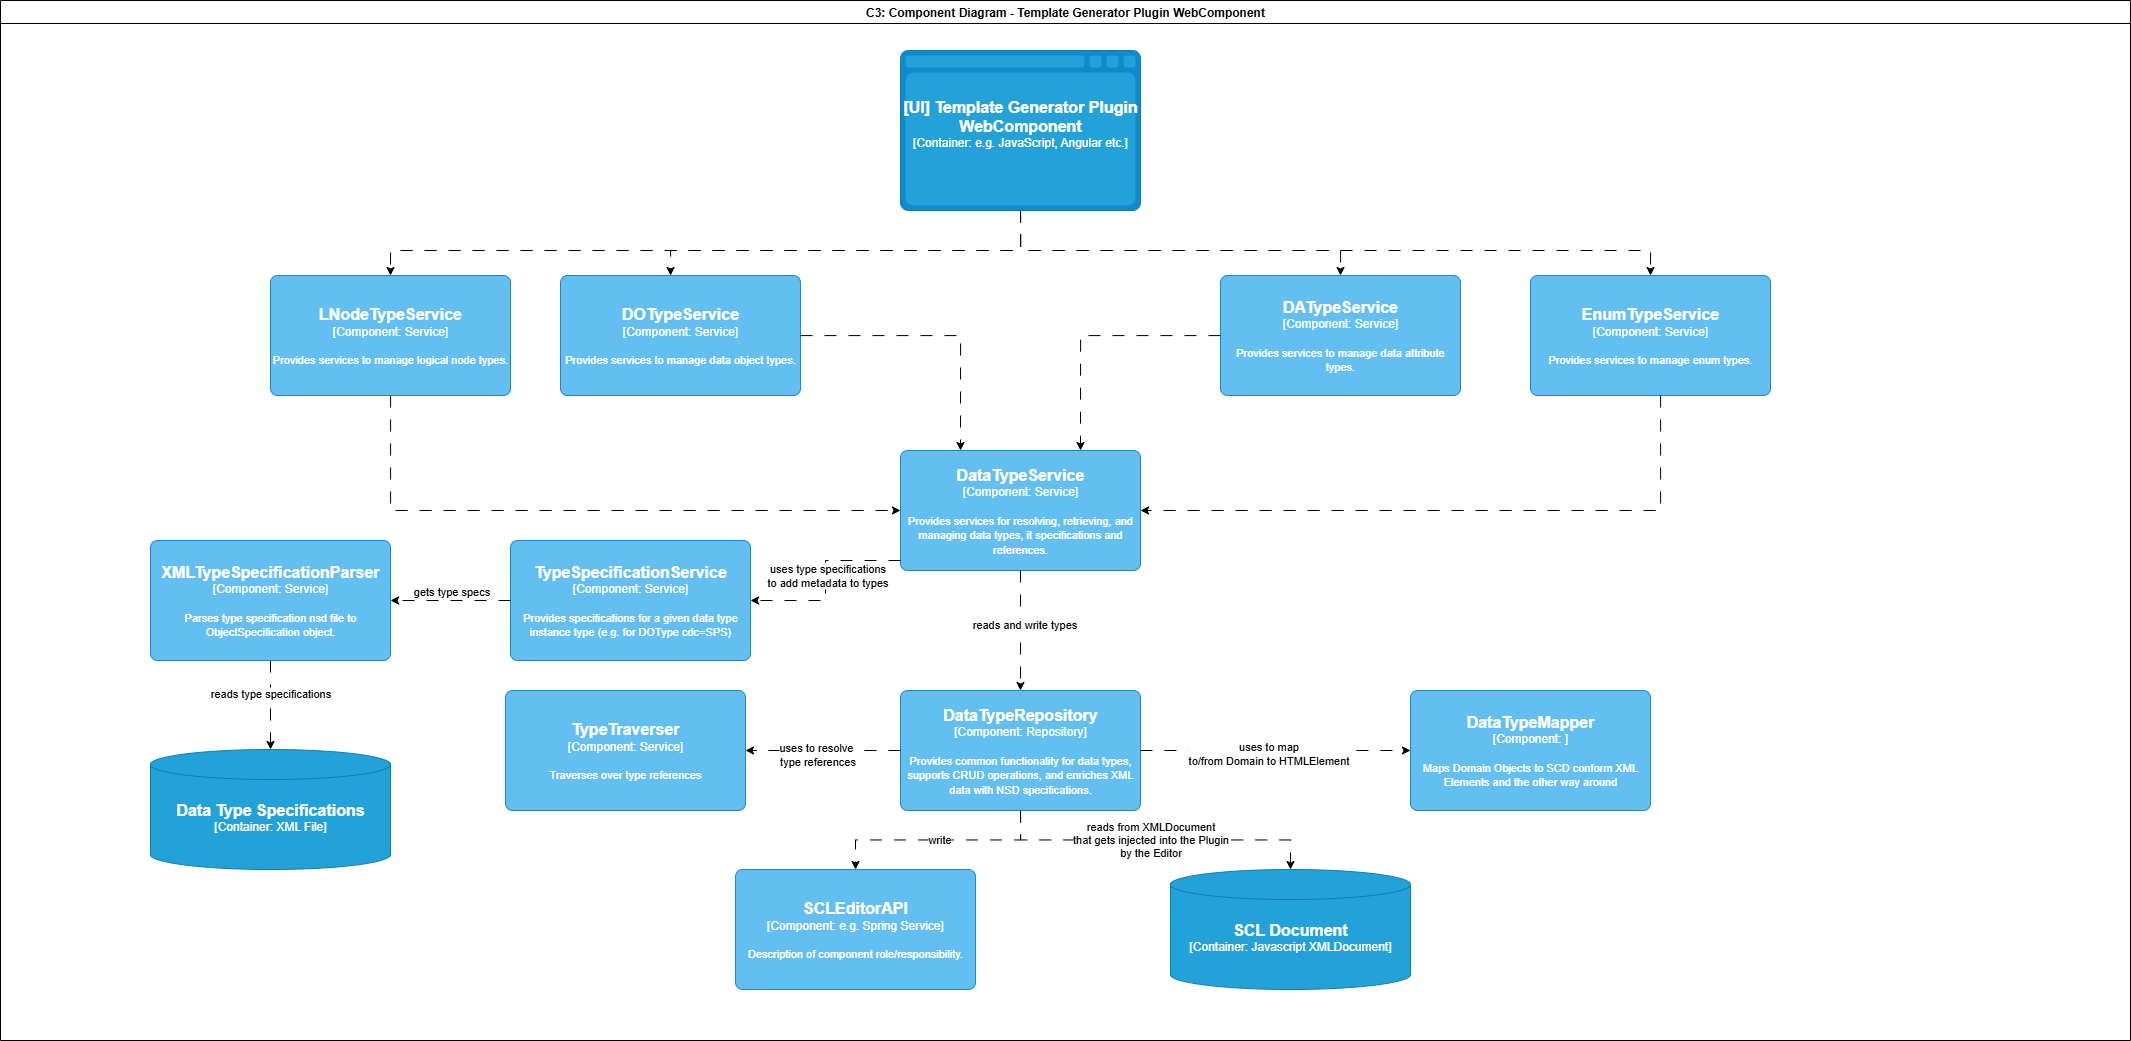

The diagram above was exported from draw.io. Its source (the exported page's mxGraphModel, read from the mxfile embedded in the PNG):
<mxGraphModel dx="7891" dy="3174" grid="1" gridSize="10" guides="1" tooltips="1" connect="1" arrows="1" fold="1" page="1" pageScale="1" pageWidth="827" pageHeight="1169" math="0" shadow="0">
  <root>
    <mxCell id="0" />
    <mxCell id="1" parent="0" />
    <mxCell id="2" value="C3: Component Diagram - Template Generator Plugin WebComponent" style="swimlane;whiteSpace=wrap;html=1;" vertex="1" parent="1">
      <mxGeometry x="-4100" y="290" width="2130" height="1040" as="geometry" />
    </mxCell>
    <mxCell id="3" style="edgeStyle=orthogonalEdgeStyle;rounded=0;orthogonalLoop=1;jettySize=auto;html=1;exitX=0.5;exitY=1;exitDx=0;exitDy=0;exitPerimeter=0;dashed=1;dashPattern=12 12;entryX=0.5;entryY=0;entryDx=0;entryDy=0;entryPerimeter=0;" edge="1" parent="2" source="6" target="8">
      <mxGeometry relative="1" as="geometry">
        <Array as="points">
          <mxPoint x="1020" y="250" />
          <mxPoint x="390" y="250" />
        </Array>
      </mxGeometry>
    </mxCell>
    <mxCell id="4" style="edgeStyle=orthogonalEdgeStyle;rounded=0;orthogonalLoop=1;jettySize=auto;html=1;dashed=1;dashPattern=12 12;" edge="1" parent="2" source="6" target="9">
      <mxGeometry relative="1" as="geometry">
        <Array as="points">
          <mxPoint x="1020" y="250" />
          <mxPoint x="670" y="250" />
        </Array>
      </mxGeometry>
    </mxCell>
    <mxCell id="5" style="edgeStyle=orthogonalEdgeStyle;rounded=0;orthogonalLoop=1;jettySize=auto;html=1;exitX=0.5;exitY=1;exitDx=0;exitDy=0;exitPerimeter=0;dashed=1;dashPattern=12 12;entryX=0.5;entryY=0;entryDx=0;entryDy=0;entryPerimeter=0;" edge="1" parent="2" source="6" target="10">
      <mxGeometry relative="1" as="geometry">
        <Array as="points">
          <mxPoint x="1020" y="250" />
          <mxPoint x="1340" y="250" />
        </Array>
      </mxGeometry>
    </mxCell>
    <object placeholders="1" c4Name="[UI] Template Generator Plugin WebComponent" c4Type="Container" c4Technology="e.g. JavaScript, Angular etc." c4Description="" label="&lt;font style=&quot;font-size: 16px&quot;&gt;&lt;b&gt;%c4Name%&lt;/b&gt;&lt;/font&gt;&lt;div&gt;[%c4Type%:&amp;nbsp;%c4Technology%]&lt;/div&gt;&lt;br&gt;&lt;div&gt;&lt;font style=&quot;font-size: 11px&quot;&gt;&lt;font color=&quot;#E6E6E6&quot;&gt;%c4Description%&lt;/font&gt;&lt;/div&gt;" id="6">
      <mxCell style="shape=mxgraph.c4.webBrowserContainer2;whiteSpace=wrap;html=1;boundedLbl=1;rounded=0;labelBackgroundColor=none;strokeColor=#118ACD;fillColor=#23A2D9;strokeColor=#118ACD;strokeColor2=#0E7DAD;fontSize=12;fontColor=#ffffff;align=center;metaEdit=1;points=[[0.5,0,0],[1,0.25,0],[1,0.5,0],[1,0.75,0],[0.5,1,0],[0,0.75,0],[0,0.5,0],[0,0.25,0]];resizable=0;" vertex="1" parent="2">
        <mxGeometry x="900" y="50" width="240" height="160" as="geometry" />
      </mxCell>
    </object>
    <mxCell id="7" style="edgeStyle=orthogonalEdgeStyle;rounded=0;orthogonalLoop=1;jettySize=auto;html=1;entryX=0;entryY=0.5;entryDx=0;entryDy=0;entryPerimeter=0;dashed=1;dashPattern=12 12;" edge="1" parent="2" source="8" target="12">
      <mxGeometry relative="1" as="geometry">
        <mxPoint x="450" y="460" as="targetPoint" />
        <Array as="points">
          <mxPoint x="390" y="510" />
        </Array>
      </mxGeometry>
    </mxCell>
    <object placeholders="1" c4Name="LNodeTypeService" c4Type="Component" c4Technology="Service" c4Description="Provides services to manage logical node types." label="&lt;font style=&quot;font-size: 16px&quot;&gt;&lt;b&gt;%c4Name%&lt;/b&gt;&lt;/font&gt;&lt;div&gt;[%c4Type%: %c4Technology%]&lt;/div&gt;&lt;br&gt;&lt;div&gt;&lt;font style=&quot;font-size: 11px&quot;&gt;%c4Description%&lt;/font&gt;&lt;/div&gt;" id="8">
      <mxCell style="rounded=1;whiteSpace=wrap;html=1;labelBackgroundColor=none;fillColor=#63BEF2;fontColor=#ffffff;align=center;arcSize=6;strokeColor=#2086C9;metaEdit=1;resizable=0;points=[[0.25,0,0],[0.5,0,0],[0.75,0,0],[1,0.25,0],[1,0.5,0],[1,0.75,0],[0.75,1,0],[0.5,1,0],[0.25,1,0],[0,0.75,0],[0,0.5,0],[0,0.25,0]];" vertex="1" parent="2">
        <mxGeometry x="270" y="275" width="240" height="120" as="geometry" />
      </mxCell>
    </object>
    <object placeholders="1" c4Name="DOTypeService" c4Type="Component" c4Technology="Service" c4Description="Provides services to manage data object types." label="&lt;font style=&quot;font-size: 16px&quot;&gt;&lt;b&gt;%c4Name%&lt;/b&gt;&lt;/font&gt;&lt;div&gt;[%c4Type%: %c4Technology%]&lt;/div&gt;&lt;br&gt;&lt;div&gt;&lt;font style=&quot;font-size: 11px&quot;&gt;%c4Description%&lt;/font&gt;&lt;/div&gt;" id="9">
      <mxCell style="rounded=1;whiteSpace=wrap;html=1;labelBackgroundColor=none;fillColor=#63BEF2;fontColor=#ffffff;align=center;arcSize=6;strokeColor=#2086C9;metaEdit=1;resizable=0;points=[[0.25,0,0],[0.5,0,0],[0.75,0,0],[1,0.25,0],[1,0.5,0],[1,0.75,0],[0.75,1,0],[0.5,1,0],[0.25,1,0],[0,0.75,0],[0,0.5,0],[0,0.25,0]];" vertex="1" parent="2">
        <mxGeometry x="560" y="275" width="240" height="120" as="geometry" />
      </mxCell>
    </object>
    <object placeholders="1" c4Name="DATypeService" c4Type="Component" c4Technology="Service" c4Description="Provides services to manage data attribute types." label="&lt;font style=&quot;font-size: 16px&quot;&gt;&lt;b&gt;%c4Name%&lt;/b&gt;&lt;/font&gt;&lt;div&gt;[%c4Type%: %c4Technology%]&lt;/div&gt;&lt;br&gt;&lt;div&gt;&lt;font style=&quot;font-size: 11px&quot;&gt;%c4Description%&lt;/font&gt;&lt;/div&gt;" id="10">
      <mxCell style="rounded=1;whiteSpace=wrap;html=1;labelBackgroundColor=none;fillColor=#63BEF2;fontColor=#ffffff;align=center;arcSize=6;strokeColor=#2086C9;metaEdit=1;resizable=0;points=[[0.25,0,0],[0.5,0,0],[0.75,0,0],[1,0.25,0],[1,0.5,0],[1,0.75,0],[0.75,1,0],[0.5,1,0],[0.25,1,0],[0,0.75,0],[0,0.5,0],[0,0.25,0]];" vertex="1" parent="2">
        <mxGeometry x="1220" y="275" width="240" height="120" as="geometry" />
      </mxCell>
    </object>
    <object placeholders="1" c4Name="EnumTypeService" c4Type="Component" c4Technology="Service" c4Description="Provides services to manage enum types." label="&lt;font style=&quot;font-size: 16px&quot;&gt;&lt;b&gt;%c4Name%&lt;/b&gt;&lt;/font&gt;&lt;div&gt;[%c4Type%: %c4Technology%]&lt;/div&gt;&lt;br&gt;&lt;div&gt;&lt;font style=&quot;font-size: 11px&quot;&gt;%c4Description%&lt;/font&gt;&lt;/div&gt;" id="11">
      <mxCell style="rounded=1;whiteSpace=wrap;html=1;labelBackgroundColor=none;fillColor=#63BEF2;fontColor=#ffffff;align=center;arcSize=6;strokeColor=#2086C9;metaEdit=1;resizable=0;points=[[0.25,0,0],[0.5,0,0],[0.75,0,0],[1,0.25,0],[1,0.5,0],[1,0.75,0],[0.75,1,0],[0.5,1,0],[0.25,1,0],[0,0.75,0],[0,0.5,0],[0,0.25,0]];" vertex="1" parent="2">
        <mxGeometry x="1530" y="275" width="240" height="120" as="geometry" />
      </mxCell>
    </object>
    <object placeholders="1" c4Name="DataTypeService" c4Type="Component" c4Technology="Service" c4Description="Provides services for resolving, retrieving, and managing data types, it specifications and references." label="&lt;font style=&quot;font-size: 16px&quot;&gt;&lt;b&gt;%c4Name%&lt;/b&gt;&lt;/font&gt;&lt;div&gt;[%c4Type%: %c4Technology%]&lt;/div&gt;&lt;br&gt;&lt;div&gt;&lt;font style=&quot;font-size: 11px&quot;&gt;%c4Description%&lt;/font&gt;&lt;/div&gt;" id="12">
      <mxCell style="rounded=1;whiteSpace=wrap;html=1;labelBackgroundColor=none;fillColor=#63BEF2;fontColor=#ffffff;align=center;arcSize=6;strokeColor=#2086C9;metaEdit=1;resizable=0;points=[[0.25,0,0],[0.5,0,0],[0.75,0,0],[1,0.25,0],[1,0.5,0],[1,0.75,0],[0.75,1,0],[0.5,1,0],[0.25,1,0],[0,0.75,0],[0,0.5,0],[0,0.25,0]];" vertex="1" parent="2">
        <mxGeometry x="900" y="450" width="240" height="120" as="geometry" />
      </mxCell>
    </object>
    <mxCell id="13" style="edgeStyle=orthogonalEdgeStyle;rounded=0;orthogonalLoop=1;jettySize=auto;html=1;dashed=1;dashPattern=12 12;" edge="1" parent="2" source="15" target="17">
      <mxGeometry relative="1" as="geometry" />
    </mxCell>
    <mxCell id="14" value="write" style="edgeLabel;html=1;align=center;verticalAlign=middle;resizable=0;points=[];" vertex="1" connectable="0" parent="13">
      <mxGeometry x="0.134" y="-1" relative="1" as="geometry">
        <mxPoint x="16" as="offset" />
      </mxGeometry>
    </mxCell>
    <object placeholders="1" c4Name="DataTypeRepository" c4Type="Component" c4Technology="Repository" c4Description="Provides common functionality for data types, supports CRUD operations, and enriches XML data with NSD specifications." label="&lt;font style=&quot;font-size: 16px&quot;&gt;&lt;b&gt;%c4Name%&lt;/b&gt;&lt;/font&gt;&lt;div&gt;[%c4Type%: %c4Technology%]&lt;/div&gt;&lt;br&gt;&lt;div&gt;&lt;font style=&quot;font-size: 11px&quot;&gt;%c4Description%&lt;/font&gt;&lt;/div&gt;" id="15">
      <mxCell style="rounded=1;whiteSpace=wrap;html=1;labelBackgroundColor=none;fillColor=#63BEF2;fontColor=#ffffff;align=center;arcSize=6;strokeColor=#2086C9;metaEdit=1;resizable=0;points=[[0.25,0,0],[0.5,0,0],[0.75,0,0],[1,0.25,0],[1,0.5,0],[1,0.75,0],[0.75,1,0],[0.5,1,0],[0.25,1,0],[0,0.75,0],[0,0.5,0],[0,0.25,0]];" vertex="1" parent="2">
        <mxGeometry x="900" y="690" width="240" height="120" as="geometry" />
      </mxCell>
    </object>
    <object placeholders="1" c4Name="DataTypeMapper" c4Type="Component" c4Technology="" c4Description="Maps Domain Objects to SCD conform XML Elements and the other way around" label="&lt;font style=&quot;font-size: 16px&quot;&gt;&lt;b&gt;%c4Name%&lt;/b&gt;&lt;/font&gt;&lt;div&gt;[%c4Type%: %c4Technology%]&lt;/div&gt;&lt;br&gt;&lt;div&gt;&lt;font style=&quot;font-size: 11px&quot;&gt;%c4Description%&lt;/font&gt;&lt;/div&gt;" id="16">
      <mxCell style="rounded=1;whiteSpace=wrap;html=1;labelBackgroundColor=none;fillColor=#63BEF2;fontColor=#ffffff;align=center;arcSize=6;strokeColor=#2086C9;metaEdit=1;resizable=0;points=[[0.25,0,0],[0.5,0,0],[0.75,0,0],[1,0.25,0],[1,0.5,0],[1,0.75,0],[0.75,1,0],[0.5,1,0],[0.25,1,0],[0,0.75,0],[0,0.5,0],[0,0.25,0]];" vertex="1" parent="2">
        <mxGeometry x="1410" y="690" width="240" height="120" as="geometry" />
      </mxCell>
    </object>
    <object placeholders="1" c4Name="SCLEditorAPI" c4Type="Component" c4Technology="e.g. Spring Service" c4Description="Description of component role/responsibility." label="&lt;font style=&quot;font-size: 16px&quot;&gt;&lt;b&gt;%c4Name%&lt;/b&gt;&lt;/font&gt;&lt;div&gt;[%c4Type%: %c4Technology%]&lt;/div&gt;&lt;br&gt;&lt;div&gt;&lt;font style=&quot;font-size: 11px&quot;&gt;%c4Description%&lt;/font&gt;&lt;/div&gt;" id="17">
      <mxCell style="rounded=1;whiteSpace=wrap;html=1;labelBackgroundColor=none;fillColor=#63BEF2;fontColor=#ffffff;align=center;arcSize=6;strokeColor=#2086C9;metaEdit=1;resizable=0;points=[[0.25,0,0],[0.5,0,0],[0.75,0,0],[1,0.25,0],[1,0.5,0],[1,0.75,0],[0.75,1,0],[0.5,1,0],[0.25,1,0],[0,0.75,0],[0,0.5,0],[0,0.25,0]];" vertex="1" parent="2">
        <mxGeometry x="735" y="869" width="240" height="120" as="geometry" />
      </mxCell>
    </object>
    <mxCell id="18" style="edgeStyle=orthogonalEdgeStyle;rounded=0;orthogonalLoop=1;jettySize=auto;html=1;entryX=0;entryY=0.5;entryDx=0;entryDy=0;entryPerimeter=0;dashed=1;dashPattern=12 12;" edge="1" parent="2" source="15" target="16">
      <mxGeometry relative="1" as="geometry" />
    </mxCell>
    <mxCell id="19" value="uses to map&lt;div&gt;to/from Domain to HTMLElement&lt;/div&gt;" style="edgeLabel;html=1;align=center;verticalAlign=middle;resizable=0;points=[];" vertex="1" connectable="0" parent="18">
      <mxGeometry x="-0.0563" y="-2" relative="1" as="geometry">
        <mxPoint as="offset" />
      </mxGeometry>
    </mxCell>
    <object placeholders="1" c4Name="TypeTraverser" c4Type="Component" c4Technology="Service" c4Description="Traverses over type references" label="&lt;font style=&quot;font-size: 16px&quot;&gt;&lt;b&gt;%c4Name%&lt;/b&gt;&lt;/font&gt;&lt;div&gt;[%c4Type%: %c4Technology%]&lt;/div&gt;&lt;br&gt;&lt;div&gt;&lt;font style=&quot;font-size: 11px&quot;&gt;%c4Description%&lt;/font&gt;&lt;/div&gt;" id="20">
      <mxCell style="rounded=1;whiteSpace=wrap;html=1;labelBackgroundColor=none;fillColor=#63BEF2;fontColor=#ffffff;align=center;arcSize=6;strokeColor=#2086C9;metaEdit=1;resizable=0;points=[[0.25,0,0],[0.5,0,0],[0.75,0,0],[1,0.25,0],[1,0.5,0],[1,0.75,0],[0.75,1,0],[0.5,1,0],[0.25,1,0],[0,0.75,0],[0,0.5,0],[0,0.25,0]];" vertex="1" parent="2">
        <mxGeometry x="505" y="690" width="240" height="120" as="geometry" />
      </mxCell>
    </object>
    <mxCell id="21" style="edgeStyle=orthogonalEdgeStyle;rounded=0;orthogonalLoop=1;jettySize=auto;html=1;entryX=1;entryY=0.5;entryDx=0;entryDy=0;entryPerimeter=0;dashed=1;dashPattern=12 12;" edge="1" parent="2" source="15" target="20">
      <mxGeometry relative="1" as="geometry" />
    </mxCell>
    <mxCell id="22" value="uses to resolve&amp;nbsp;&lt;div&gt;type references&lt;/div&gt;" style="edgeLabel;html=1;align=center;verticalAlign=middle;resizable=0;points=[];" vertex="1" connectable="0" parent="21">
      <mxGeometry x="0.09" y="3" relative="1" as="geometry">
        <mxPoint as="offset" />
      </mxGeometry>
    </mxCell>
    <object placeholders="1" c4Name="SCL Document" c4Type="Container" c4Technology="Javascript XMLDocument" c4Description="" label="&lt;font style=&quot;font-size: 16px&quot;&gt;&lt;b&gt;%c4Name%&lt;/b&gt;&lt;/font&gt;&lt;div&gt;[%c4Type%:&amp;nbsp;%c4Technology%]&lt;/div&gt;&lt;br&gt;&lt;div&gt;&lt;font style=&quot;font-size: 11px&quot;&gt;&lt;font color=&quot;#E6E6E6&quot;&gt;%c4Description%&lt;/font&gt;&lt;/div&gt;" id="23">
      <mxCell style="shape=cylinder3;size=15;whiteSpace=wrap;html=1;boundedLbl=1;rounded=0;labelBackgroundColor=none;fillColor=#23A2D9;fontSize=12;fontColor=#ffffff;align=center;strokeColor=#0E7DAD;metaEdit=1;points=[[0.5,0,0],[1,0.25,0],[1,0.5,0],[1,0.75,0],[0.5,1,0],[0,0.75,0],[0,0.5,0],[0,0.25,0]];resizable=0;" vertex="1" parent="2">
        <mxGeometry x="1170" y="869" width="240" height="120" as="geometry" />
      </mxCell>
    </object>
    <mxCell id="24" style="edgeStyle=orthogonalEdgeStyle;rounded=0;orthogonalLoop=1;jettySize=auto;html=1;exitX=0.5;exitY=1;exitDx=0;exitDy=0;exitPerimeter=0;entryX=0.5;entryY=0;entryDx=0;entryDy=0;entryPerimeter=0;dashed=1;dashPattern=12 12;" edge="1" parent="2" source="15" target="23">
      <mxGeometry relative="1" as="geometry" />
    </mxCell>
    <mxCell id="25" value="reads from XMLDocument&lt;div&gt;that gets injected into the Plugin&lt;/div&gt;&lt;div&gt;by the Editor&lt;/div&gt;" style="edgeLabel;html=1;align=center;verticalAlign=middle;resizable=0;points=[];" vertex="1" connectable="0" parent="24">
      <mxGeometry x="-0.038" y="1" relative="1" as="geometry">
        <mxPoint as="offset" />
      </mxGeometry>
    </mxCell>
    <mxCell id="26" style="edgeStyle=orthogonalEdgeStyle;rounded=0;orthogonalLoop=1;jettySize=auto;html=1;exitX=0.5;exitY=1;exitDx=0;exitDy=0;exitPerimeter=0;entryX=0.5;entryY=0;entryDx=0;entryDy=0;entryPerimeter=0;dashed=1;dashPattern=12 12;" edge="1" parent="2" source="6" target="11">
      <mxGeometry relative="1" as="geometry">
        <Array as="points">
          <mxPoint x="1020" y="250" />
          <mxPoint x="1650" y="250" />
        </Array>
      </mxGeometry>
    </mxCell>
    <mxCell id="27" style="edgeStyle=orthogonalEdgeStyle;rounded=0;orthogonalLoop=1;jettySize=auto;html=1;entryX=0.5;entryY=0;entryDx=0;entryDy=0;entryPerimeter=0;dashed=1;dashPattern=12 12;" edge="1" parent="2" source="12" target="15">
      <mxGeometry relative="1" as="geometry" />
    </mxCell>
    <mxCell id="28" value="reads and write types" style="edgeLabel;html=1;align=center;verticalAlign=middle;resizable=0;points=[];" vertex="1" connectable="0" parent="27">
      <mxGeometry x="-0.1333" y="3" relative="1" as="geometry">
        <mxPoint as="offset" />
      </mxGeometry>
    </mxCell>
    <object placeholders="1" c4Name="TypeSpecificationService" c4Type="Component" c4Technology="Service" c4Description="Provides specifications for a given data type instance type (e.g. for DOType cdc=SPS)" label="&lt;font style=&quot;font-size: 16px&quot;&gt;&lt;b&gt;%c4Name%&lt;/b&gt;&lt;/font&gt;&lt;div&gt;[%c4Type%: %c4Technology%]&lt;/div&gt;&lt;br&gt;&lt;div&gt;&lt;font style=&quot;font-size: 11px&quot;&gt;%c4Description%&lt;/font&gt;&lt;/div&gt;" id="29">
      <mxCell style="rounded=1;whiteSpace=wrap;html=1;labelBackgroundColor=none;fillColor=#63BEF2;fontColor=#ffffff;align=center;arcSize=6;strokeColor=#2086C9;metaEdit=1;resizable=0;points=[[0.25,0,0],[0.5,0,0],[0.75,0,0],[1,0.25,0],[1,0.5,0],[1,0.75,0],[0.75,1,0],[0.5,1,0],[0.25,1,0],[0,0.75,0],[0,0.5,0],[0,0.25,0]];" vertex="1" parent="2">
        <mxGeometry x="510" y="540" width="240" height="120" as="geometry" />
      </mxCell>
    </object>
    <mxCell id="30" style="edgeStyle=orthogonalEdgeStyle;rounded=0;orthogonalLoop=1;jettySize=auto;html=1;entryX=1;entryY=0.5;entryDx=0;entryDy=0;entryPerimeter=0;dashed=1;dashPattern=12 12;" edge="1" parent="2" source="12" target="29">
      <mxGeometry relative="1" as="geometry">
        <Array as="points">
          <mxPoint x="825" y="560" />
          <mxPoint x="825" y="600" />
        </Array>
      </mxGeometry>
    </mxCell>
    <mxCell id="31" value="uses type specifications&lt;div&gt;to add metadata to types&lt;/div&gt;" style="edgeLabel;html=1;align=center;verticalAlign=middle;resizable=0;points=[];" vertex="1" connectable="0" parent="30">
      <mxGeometry x="-0.0632" y="1" relative="1" as="geometry">
        <mxPoint as="offset" />
      </mxGeometry>
    </mxCell>
    <mxCell id="32" style="edgeStyle=orthogonalEdgeStyle;rounded=0;orthogonalLoop=1;jettySize=auto;html=1;entryX=1;entryY=0.5;entryDx=0;entryDy=0;entryPerimeter=0;dashed=1;dashPattern=12 12;" edge="1" parent="2" source="11" target="12">
      <mxGeometry relative="1" as="geometry">
        <Array as="points">
          <mxPoint x="1660" y="510" />
        </Array>
      </mxGeometry>
    </mxCell>
    <mxCell id="33" style="edgeStyle=orthogonalEdgeStyle;rounded=0;orthogonalLoop=1;jettySize=auto;html=1;entryX=0.25;entryY=0;entryDx=0;entryDy=0;entryPerimeter=0;dashed=1;dashPattern=12 12;" edge="1" parent="2" source="9" target="12">
      <mxGeometry relative="1" as="geometry" />
    </mxCell>
    <mxCell id="34" style="edgeStyle=orthogonalEdgeStyle;rounded=0;orthogonalLoop=1;jettySize=auto;html=1;entryX=0.75;entryY=0;entryDx=0;entryDy=0;entryPerimeter=0;dashed=1;dashPattern=12 12;" edge="1" parent="2" source="10" target="12">
      <mxGeometry relative="1" as="geometry" />
    </mxCell>
    <mxCell id="35" style="edgeStyle=orthogonalEdgeStyle;rounded=0;orthogonalLoop=1;jettySize=auto;html=1;dashed=1;dashPattern=12 12;" edge="1" parent="2" source="37" target="38">
      <mxGeometry relative="1" as="geometry" />
    </mxCell>
    <mxCell id="36" value="reads type specifications" style="edgeLabel;html=1;align=center;verticalAlign=middle;resizable=0;points=[];" vertex="1" connectable="0" parent="35">
      <mxGeometry x="-0.2528" relative="1" as="geometry">
        <mxPoint x="-1" y="-1" as="offset" />
      </mxGeometry>
    </mxCell>
    <object placeholders="1" c4Name="XMLTypeSpecificationParser" c4Type="Component" c4Technology="Service" c4Description="Parses type specification nsd file to ObjectSpecification object." label="&lt;font style=&quot;font-size: 16px&quot;&gt;&lt;b&gt;%c4Name%&lt;/b&gt;&lt;/font&gt;&lt;div&gt;[%c4Type%: %c4Technology%]&lt;/div&gt;&lt;br&gt;&lt;div&gt;&lt;font style=&quot;font-size: 11px&quot;&gt;%c4Description%&lt;/font&gt;&lt;/div&gt;" id="37">
      <mxCell style="rounded=1;whiteSpace=wrap;html=1;labelBackgroundColor=none;fillColor=#63BEF2;fontColor=#ffffff;align=center;arcSize=6;strokeColor=#2086C9;metaEdit=1;resizable=0;points=[[0.25,0,0],[0.5,0,0],[0.75,0,0],[1,0.25,0],[1,0.5,0],[1,0.75,0],[0.75,1,0],[0.5,1,0],[0.25,1,0],[0,0.75,0],[0,0.5,0],[0,0.25,0]];" vertex="1" parent="2">
        <mxGeometry x="150" y="540" width="240" height="120" as="geometry" />
      </mxCell>
    </object>
    <object placeholders="1" c4Name="Data Type Specifications" c4Type="Container" c4Technology="XML File" c4Description="" label="&lt;font style=&quot;font-size: 16px&quot;&gt;&lt;b&gt;%c4Name%&lt;/b&gt;&lt;/font&gt;&lt;div&gt;[%c4Type%:&amp;nbsp;%c4Technology%]&lt;/div&gt;&lt;br&gt;&lt;div&gt;&lt;font style=&quot;font-size: 11px&quot;&gt;&lt;font color=&quot;#E6E6E6&quot;&gt;%c4Description%&lt;/font&gt;&lt;/div&gt;" id="38">
      <mxCell style="shape=cylinder3;size=15;whiteSpace=wrap;html=1;boundedLbl=1;rounded=0;labelBackgroundColor=none;fillColor=#23A2D9;fontSize=12;fontColor=#ffffff;align=center;strokeColor=#0E7DAD;metaEdit=1;points=[[0.5,0,0],[1,0.25,0],[1,0.5,0],[1,0.75,0],[0.5,1,0],[0,0.75,0],[0,0.5,0],[0,0.25,0]];resizable=0;" vertex="1" parent="2">
        <mxGeometry x="150" y="749" width="240" height="120" as="geometry" />
      </mxCell>
    </object>
    <mxCell id="39" style="edgeStyle=orthogonalEdgeStyle;rounded=0;orthogonalLoop=1;jettySize=auto;html=1;entryX=1;entryY=0.5;entryDx=0;entryDy=0;entryPerimeter=0;dashed=1;dashPattern=12 12;" edge="1" parent="2" source="29" target="37">
      <mxGeometry relative="1" as="geometry" />
    </mxCell>
    <mxCell id="40" value="gets type specs" style="edgeLabel;html=1;align=center;verticalAlign=middle;resizable=0;points=[];" vertex="1" connectable="0" parent="39">
      <mxGeometry x="0.175" y="2" relative="1" as="geometry">
        <mxPoint x="11" y="-12" as="offset" />
      </mxGeometry>
    </mxCell>
  </root>
</mxGraphModel>